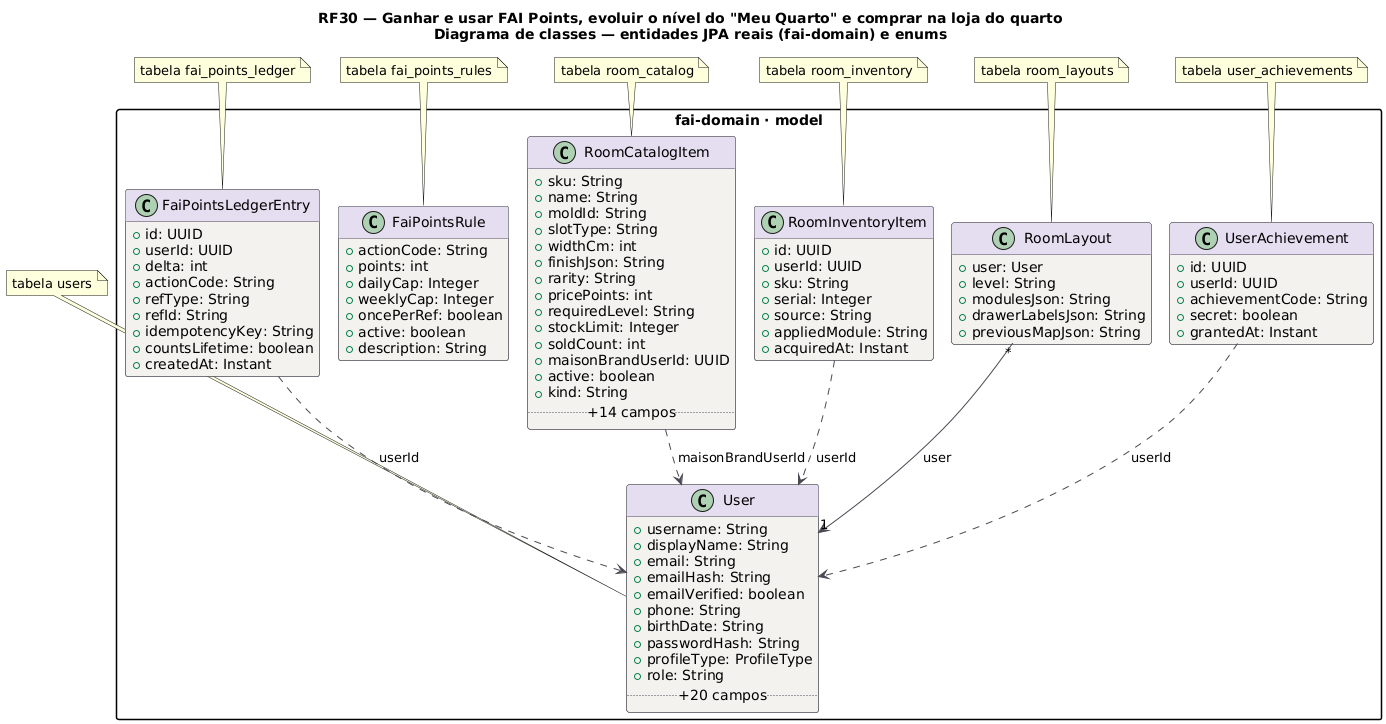

The diagram above was rendered by PlantUML. Its source (embedded in the PNG):
@startuml RF30_Classes
title RF30 — Ganhar e usar FAI Points, evoluir o nível do "Meu Quarto" e comprar na loja do quarto\nDiagrama de classes — entidades JPA reais (fai-domain) e enums
!pragma layout smetana
skinparam backgroundColor #FFFFFF
skinparam class {
  BackgroundColor #F4F2EF
  BorderColor #4A4852
  ArrowColor #4A4852
  HeaderBackgroundColor #E4DEF0
}
skinparam packageStyle rectangle
hide empty methods

package "fai-domain · model" {
class User {
  +username: String
  +displayName: String
  +email: String
  +emailHash: String
  +emailVerified: boolean
  +phone: String
  +birthDate: String
  +passwordHash: String
  +profileType: ProfileType
  +role: String
  .. +20 campos ..
}
class FaiPointsLedgerEntry {
  +id: UUID
  +userId: UUID
  +delta: int
  +actionCode: String
  +refType: String
  +refId: String
  +idempotencyKey: String
  +countsLifetime: boolean
  +createdAt: Instant
}
class FaiPointsRule {
  +actionCode: String
  +points: int
  +dailyCap: Integer
  +weeklyCap: Integer
  +oncePerRef: boolean
  +active: boolean
  +description: String
}
class RoomCatalogItem {
  +sku: String
  +name: String
  +moldId: String
  +slotType: String
  +widthCm: int
  +finishJson: String
  +rarity: String
  +pricePoints: int
  +requiredLevel: String
  +stockLimit: Integer
  +soldCount: int
  +maisonBrandUserId: UUID
  +active: boolean
  +kind: String
  .. +14 campos ..
}
class RoomInventoryItem {
  +id: UUID
  +userId: UUID
  +sku: String
  +serial: Integer
  +source: String
  +appliedModule: String
  +acquiredAt: Instant
}
class RoomLayout {
  +user: User
  +level: String
  +modulesJson: String
  +drawerLabelsJson: String
  +previousMapJson: String
}
class UserAchievement {
  +id: UUID
  +userId: UUID
  +achievementCode: String
  +secret: boolean
  +grantedAt: Instant
}
}
FaiPointsLedgerEntry ..> User : userId
RoomCatalogItem ..> User : maisonBrandUserId
RoomInventoryItem ..> User : userId
RoomLayout "*" --> "1" User : user
UserAchievement ..> User : userId
note top of User : tabela users
note top of FaiPointsLedgerEntry : tabela fai_points_ledger
note top of FaiPointsRule : tabela fai_points_rules
note top of RoomCatalogItem : tabela room_catalog
note top of RoomInventoryItem : tabela room_inventory
note top of RoomLayout : tabela room_layouts
note top of UserAchievement : tabela user_achievements
@enduml